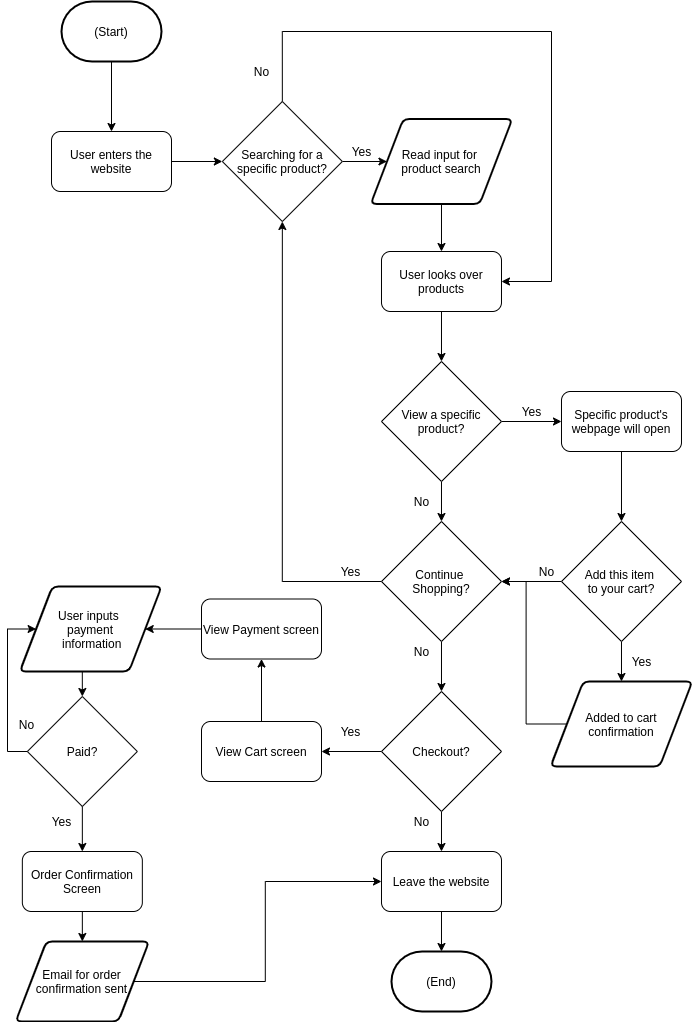

The diagram above was exported from draw.io. Its source (the exported page's mxGraphModel, read from the mxfile embedded in the PNG):
<mxGraphModel dx="828" dy="771" grid="1" gridSize="10" guides="1" tooltips="1" connect="1" arrows="1" fold="1" page="1" pageScale="1" pageWidth="850" pageHeight="1100" math="0" shadow="0">
  <root>
    <mxCell id="0" />
    <mxCell id="1" parent="0" />
    <mxCell id="17" style="edgeStyle=orthogonalEdgeStyle;rounded=0;orthogonalLoop=1;jettySize=auto;html=1;exitX=0.5;exitY=1;exitDx=0;exitDy=0;exitPerimeter=0;entryX=0.5;entryY=0;entryDx=0;entryDy=0;" edge="1" parent="1" source="2" target="16">
      <mxGeometry relative="1" as="geometry" />
    </mxCell>
    <mxCell id="2" value="(Start)" style="strokeWidth=2;html=1;shape=mxgraph.flowchart.terminator;whiteSpace=wrap;" vertex="1" parent="1">
      <mxGeometry x="70" y="50" width="100" height="60" as="geometry" />
    </mxCell>
    <mxCell id="55" style="edgeStyle=orthogonalEdgeStyle;rounded=0;orthogonalLoop=1;jettySize=auto;html=1;exitX=1;exitY=0.5;exitDx=0;exitDy=0;entryX=0;entryY=0.5;entryDx=0;entryDy=0;" edge="1" parent="1" source="5" target="8">
      <mxGeometry relative="1" as="geometry" />
    </mxCell>
    <mxCell id="93" style="edgeStyle=orthogonalEdgeStyle;rounded=0;orthogonalLoop=1;jettySize=auto;html=1;exitX=0.5;exitY=0;exitDx=0;exitDy=0;entryX=1;entryY=0.5;entryDx=0;entryDy=0;" edge="1" parent="1" source="5" target="19">
      <mxGeometry relative="1" as="geometry">
        <Array as="points">
          <mxPoint x="291" y="80" />
          <mxPoint x="560" y="80" />
          <mxPoint x="560" y="330" />
        </Array>
      </mxGeometry>
    </mxCell>
    <mxCell id="5" value="Searching for a specific product?" style="rhombus;whiteSpace=wrap;html=1;" vertex="1" parent="1">
      <mxGeometry x="230.84" y="150" width="120" height="120" as="geometry" />
    </mxCell>
    <mxCell id="59" style="edgeStyle=orthogonalEdgeStyle;rounded=0;orthogonalLoop=1;jettySize=auto;html=1;exitX=0.5;exitY=1;exitDx=0;exitDy=0;entryX=0.5;entryY=0;entryDx=0;entryDy=0;" edge="1" parent="1" source="8" target="19">
      <mxGeometry relative="1" as="geometry" />
    </mxCell>
    <mxCell id="8" value="Read input for &lt;br&gt;product search" style="shape=parallelogram;html=1;strokeWidth=2;perimeter=parallelogramPerimeter;whiteSpace=wrap;rounded=1;arcSize=12;size=0.23;" vertex="1" parent="1">
      <mxGeometry x="379.15999999999997" y="167.5" width="141.67" height="85" as="geometry" />
    </mxCell>
    <mxCell id="26" style="edgeStyle=orthogonalEdgeStyle;rounded=0;orthogonalLoop=1;jettySize=auto;html=1;exitX=1;exitY=0.5;exitDx=0;exitDy=0;entryX=0;entryY=0.5;entryDx=0;entryDy=0;" edge="1" parent="1" source="16" target="5">
      <mxGeometry relative="1" as="geometry" />
    </mxCell>
    <mxCell id="16" value="User enters the website" style="rounded=1;whiteSpace=wrap;html=1;" vertex="1" parent="1">
      <mxGeometry x="60" y="180" width="120" height="60" as="geometry" />
    </mxCell>
    <mxCell id="27" style="edgeStyle=orthogonalEdgeStyle;rounded=0;orthogonalLoop=1;jettySize=auto;html=1;exitX=0.5;exitY=1;exitDx=0;exitDy=0;entryX=0.5;entryY=0;entryDx=0;entryDy=0;" edge="1" parent="1" source="19" target="25">
      <mxGeometry relative="1" as="geometry" />
    </mxCell>
    <mxCell id="19" value="User looks over products" style="rounded=1;whiteSpace=wrap;html=1;" vertex="1" parent="1">
      <mxGeometry x="389.99" y="300" width="120" height="60" as="geometry" />
    </mxCell>
    <mxCell id="29" style="edgeStyle=orthogonalEdgeStyle;rounded=0;orthogonalLoop=1;jettySize=auto;html=1;exitX=0.5;exitY=1;exitDx=0;exitDy=0;entryX=0.5;entryY=0;entryDx=0;entryDy=0;" edge="1" parent="1" source="25" target="28">
      <mxGeometry relative="1" as="geometry" />
    </mxCell>
    <mxCell id="42" style="edgeStyle=orthogonalEdgeStyle;rounded=0;orthogonalLoop=1;jettySize=auto;html=1;exitX=1;exitY=0.5;exitDx=0;exitDy=0;entryX=0;entryY=0.5;entryDx=0;entryDy=0;" edge="1" parent="1" source="25" target="41">
      <mxGeometry relative="1" as="geometry" />
    </mxCell>
    <mxCell id="25" value="View a specific product?" style="rhombus;whiteSpace=wrap;html=1;" vertex="1" parent="1">
      <mxGeometry x="389.99" y="410" width="120" height="120" as="geometry" />
    </mxCell>
    <mxCell id="62" style="edgeStyle=orthogonalEdgeStyle;rounded=0;orthogonalLoop=1;jettySize=auto;html=1;exitX=0;exitY=0.5;exitDx=0;exitDy=0;entryX=0.5;entryY=1;entryDx=0;entryDy=0;" edge="1" parent="1" source="28" target="5">
      <mxGeometry relative="1" as="geometry" />
    </mxCell>
    <mxCell id="65" style="edgeStyle=orthogonalEdgeStyle;rounded=0;orthogonalLoop=1;jettySize=auto;html=1;exitX=0.5;exitY=1;exitDx=0;exitDy=0;entryX=0.5;entryY=0;entryDx=0;entryDy=0;" edge="1" parent="1" source="28" target="64">
      <mxGeometry relative="1" as="geometry">
        <mxPoint x="450" y="710" as="targetPoint" />
      </mxGeometry>
    </mxCell>
    <mxCell id="28" value="Continue &lt;br&gt;Shopping?" style="rhombus;whiteSpace=wrap;html=1;" vertex="1" parent="1">
      <mxGeometry x="389.99" y="570" width="120" height="120" as="geometry" />
    </mxCell>
    <mxCell id="30" value="No" style="text;html=1;align=center;verticalAlign=middle;resizable=0;points=[];autosize=1;" vertex="1" parent="1">
      <mxGeometry x="414.99" y="540" width="30" height="20" as="geometry" />
    </mxCell>
    <mxCell id="47" style="edgeStyle=orthogonalEdgeStyle;rounded=0;orthogonalLoop=1;jettySize=auto;html=1;exitX=0;exitY=0.5;exitDx=0;exitDy=0;entryX=1;entryY=0.5;entryDx=0;entryDy=0;" edge="1" parent="1" source="31" target="28">
      <mxGeometry relative="1" as="geometry" />
    </mxCell>
    <mxCell id="48" style="edgeStyle=orthogonalEdgeStyle;rounded=0;orthogonalLoop=1;jettySize=auto;html=1;exitX=0.5;exitY=1;exitDx=0;exitDy=0;entryX=0.5;entryY=0;entryDx=0;entryDy=0;" edge="1" parent="1" source="31" target="36">
      <mxGeometry relative="1" as="geometry" />
    </mxCell>
    <mxCell id="31" value="Add this item &lt;br&gt;to your cart?" style="rhombus;whiteSpace=wrap;html=1;" vertex="1" parent="1">
      <mxGeometry x="569.99" y="570" width="120" height="120" as="geometry" />
    </mxCell>
    <mxCell id="33" value="Yes" style="text;html=1;align=center;verticalAlign=middle;resizable=0;points=[];autosize=1;" vertex="1" parent="1">
      <mxGeometry x="519.99" y="450" width="40" height="20" as="geometry" />
    </mxCell>
    <mxCell id="35" value="No" style="text;html=1;align=center;verticalAlign=middle;resizable=0;points=[];autosize=1;" vertex="1" parent="1">
      <mxGeometry x="539.99" y="610" width="30" height="20" as="geometry" />
    </mxCell>
    <mxCell id="52" style="edgeStyle=orthogonalEdgeStyle;rounded=0;orthogonalLoop=1;jettySize=auto;html=1;exitX=0;exitY=0.5;exitDx=0;exitDy=0;entryX=1;entryY=0.5;entryDx=0;entryDy=0;" edge="1" parent="1" source="36" target="28">
      <mxGeometry relative="1" as="geometry" />
    </mxCell>
    <mxCell id="36" value="Added to cart confirmation" style="shape=parallelogram;html=1;strokeWidth=2;perimeter=parallelogramPerimeter;whiteSpace=wrap;rounded=1;arcSize=12;size=0.23;" vertex="1" parent="1">
      <mxGeometry x="559.15" y="730" width="141.67" height="85" as="geometry" />
    </mxCell>
    <mxCell id="46" style="edgeStyle=orthogonalEdgeStyle;rounded=0;orthogonalLoop=1;jettySize=auto;html=1;exitX=0.5;exitY=1;exitDx=0;exitDy=0;entryX=0.5;entryY=0;entryDx=0;entryDy=0;" edge="1" parent="1" source="41" target="31">
      <mxGeometry relative="1" as="geometry" />
    </mxCell>
    <mxCell id="41" value="Specific product's webpage will open" style="rounded=1;whiteSpace=wrap;html=1;" vertex="1" parent="1">
      <mxGeometry x="569.99" y="440" width="120" height="60" as="geometry" />
    </mxCell>
    <mxCell id="53" value="Yes" style="text;html=1;align=center;verticalAlign=middle;resizable=0;points=[];autosize=1;" vertex="1" parent="1">
      <mxGeometry x="629.99" y="700" width="40" height="20" as="geometry" />
    </mxCell>
    <mxCell id="56" value="Yes" style="text;html=1;align=center;verticalAlign=middle;resizable=0;points=[];autosize=1;" vertex="1" parent="1">
      <mxGeometry x="350" y="190" width="40" height="20" as="geometry" />
    </mxCell>
    <mxCell id="63" value="Yes" style="text;html=1;align=center;verticalAlign=middle;resizable=0;points=[];autosize=1;" vertex="1" parent="1">
      <mxGeometry x="339.16" y="610" width="40" height="20" as="geometry" />
    </mxCell>
    <mxCell id="70" style="edgeStyle=orthogonalEdgeStyle;rounded=0;orthogonalLoop=1;jettySize=auto;html=1;exitX=0.5;exitY=1;exitDx=0;exitDy=0;entryX=0.5;entryY=0;entryDx=0;entryDy=0;" edge="1" parent="1" source="64" target="68">
      <mxGeometry relative="1" as="geometry" />
    </mxCell>
    <mxCell id="74" style="edgeStyle=orthogonalEdgeStyle;rounded=0;orthogonalLoop=1;jettySize=auto;html=1;exitX=0;exitY=0.5;exitDx=0;exitDy=0;entryX=1;entryY=0.5;entryDx=0;entryDy=0;" edge="1" parent="1" source="64" target="73">
      <mxGeometry relative="1" as="geometry" />
    </mxCell>
    <mxCell id="64" value="Checkout?" style="rhombus;whiteSpace=wrap;html=1;" vertex="1" parent="1">
      <mxGeometry x="389.99" y="740" width="120" height="120" as="geometry" />
    </mxCell>
    <mxCell id="67" value="(End)" style="strokeWidth=2;html=1;shape=mxgraph.flowchart.terminator;whiteSpace=wrap;" vertex="1" parent="1">
      <mxGeometry x="399.99" y="1000" width="100" height="60" as="geometry" />
    </mxCell>
    <mxCell id="69" style="edgeStyle=orthogonalEdgeStyle;rounded=0;orthogonalLoop=1;jettySize=auto;html=1;exitX=0.5;exitY=1;exitDx=0;exitDy=0;entryX=0.5;entryY=0;entryDx=0;entryDy=0;entryPerimeter=0;" edge="1" parent="1" source="68" target="67">
      <mxGeometry relative="1" as="geometry" />
    </mxCell>
    <mxCell id="68" value="Leave the website" style="rounded=1;whiteSpace=wrap;html=1;" vertex="1" parent="1">
      <mxGeometry x="389.99" y="900" width="120" height="60" as="geometry" />
    </mxCell>
    <mxCell id="71" value="No" style="text;html=1;align=center;verticalAlign=middle;resizable=0;points=[];autosize=1;" vertex="1" parent="1">
      <mxGeometry x="414.99" y="860" width="30" height="20" as="geometry" />
    </mxCell>
    <mxCell id="72" value="Yes" style="text;html=1;align=center;verticalAlign=middle;resizable=0;points=[];autosize=1;" vertex="1" parent="1">
      <mxGeometry x="339.16" y="770" width="40" height="20" as="geometry" />
    </mxCell>
    <mxCell id="76" style="edgeStyle=orthogonalEdgeStyle;rounded=0;orthogonalLoop=1;jettySize=auto;html=1;exitX=0.5;exitY=0;exitDx=0;exitDy=0;entryX=0.5;entryY=1;entryDx=0;entryDy=0;" edge="1" parent="1" source="73" target="75">
      <mxGeometry relative="1" as="geometry" />
    </mxCell>
    <mxCell id="73" value="View Cart screen" style="rounded=1;whiteSpace=wrap;html=1;" vertex="1" parent="1">
      <mxGeometry x="210" y="770" width="120" height="60" as="geometry" />
    </mxCell>
    <mxCell id="79" style="edgeStyle=orthogonalEdgeStyle;rounded=0;orthogonalLoop=1;jettySize=auto;html=1;exitX=0;exitY=0.5;exitDx=0;exitDy=0;entryX=1;entryY=0.5;entryDx=0;entryDy=0;" edge="1" parent="1" source="75" target="78">
      <mxGeometry relative="1" as="geometry" />
    </mxCell>
    <mxCell id="75" value="View Payment screen" style="rounded=1;whiteSpace=wrap;html=1;" vertex="1" parent="1">
      <mxGeometry x="210" y="647.5" width="120" height="60" as="geometry" />
    </mxCell>
    <mxCell id="83" style="edgeStyle=orthogonalEdgeStyle;rounded=0;orthogonalLoop=1;jettySize=auto;html=1;exitX=0.5;exitY=1;exitDx=0;exitDy=0;entryX=0.5;entryY=0;entryDx=0;entryDy=0;" edge="1" parent="1" source="78" target="82">
      <mxGeometry relative="1" as="geometry" />
    </mxCell>
    <mxCell id="78" value="User inputs &lt;br&gt;payment&lt;br&gt;&amp;nbsp;information" style="shape=parallelogram;html=1;strokeWidth=2;perimeter=parallelogramPerimeter;whiteSpace=wrap;rounded=1;arcSize=12;size=0.23;" vertex="1" parent="1">
      <mxGeometry x="28.33" y="635" width="141.67" height="85" as="geometry" />
    </mxCell>
    <mxCell id="84" style="edgeStyle=orthogonalEdgeStyle;rounded=0;orthogonalLoop=1;jettySize=auto;html=1;exitX=0;exitY=0.5;exitDx=0;exitDy=0;entryX=0;entryY=0.5;entryDx=0;entryDy=0;" edge="1" parent="1" source="82" target="78">
      <mxGeometry relative="1" as="geometry">
        <Array as="points">
          <mxPoint x="16" y="800" />
          <mxPoint x="16" y="678" />
        </Array>
      </mxGeometry>
    </mxCell>
    <mxCell id="87" style="edgeStyle=orthogonalEdgeStyle;rounded=0;orthogonalLoop=1;jettySize=auto;html=1;exitX=0.5;exitY=1;exitDx=0;exitDy=0;entryX=0.5;entryY=0;entryDx=0;entryDy=0;" edge="1" parent="1" source="82" target="86">
      <mxGeometry relative="1" as="geometry" />
    </mxCell>
    <mxCell id="82" value="Paid?" style="rhombus;whiteSpace=wrap;html=1;" vertex="1" parent="1">
      <mxGeometry x="35.84" y="745" width="110" height="110" as="geometry" />
    </mxCell>
    <mxCell id="85" value="No" style="text;html=1;align=center;verticalAlign=middle;resizable=0;points=[];autosize=1;" vertex="1" parent="1">
      <mxGeometry x="20" y="762.5" width="30" height="20" as="geometry" />
    </mxCell>
    <mxCell id="90" style="edgeStyle=orthogonalEdgeStyle;rounded=0;orthogonalLoop=1;jettySize=auto;html=1;exitX=0.5;exitY=1;exitDx=0;exitDy=0;entryX=0.5;entryY=0;entryDx=0;entryDy=0;" edge="1" parent="1" source="86" target="89">
      <mxGeometry relative="1" as="geometry" />
    </mxCell>
    <mxCell id="86" value="Order Confirmation Screen" style="rounded=1;whiteSpace=wrap;html=1;" vertex="1" parent="1">
      <mxGeometry x="30.840000000000003" y="900" width="120" height="60" as="geometry" />
    </mxCell>
    <mxCell id="88" value="Yes" style="text;html=1;align=center;verticalAlign=middle;resizable=0;points=[];autosize=1;" vertex="1" parent="1">
      <mxGeometry x="50" y="860" width="40" height="20" as="geometry" />
    </mxCell>
    <mxCell id="96" style="edgeStyle=orthogonalEdgeStyle;rounded=0;orthogonalLoop=1;jettySize=auto;html=1;exitX=1;exitY=0.5;exitDx=0;exitDy=0;entryX=0;entryY=0.5;entryDx=0;entryDy=0;" edge="1" parent="1" source="89" target="68">
      <mxGeometry relative="1" as="geometry" />
    </mxCell>
    <mxCell id="89" value="Email for order confirmation sent" style="shape=parallelogram;html=1;strokeWidth=2;perimeter=parallelogramPerimeter;whiteSpace=wrap;rounded=1;arcSize=12;size=0.23;" vertex="1" parent="1">
      <mxGeometry x="24.180000000000003" y="990" width="133.33" height="80" as="geometry" />
    </mxCell>
    <mxCell id="94" value="No" style="text;html=1;align=center;verticalAlign=middle;resizable=0;points=[];autosize=1;" vertex="1" parent="1">
      <mxGeometry x="255" y="110" width="30" height="20" as="geometry" />
    </mxCell>
    <mxCell id="95" value="No" style="text;html=1;align=center;verticalAlign=middle;resizable=0;points=[];autosize=1;" vertex="1" parent="1">
      <mxGeometry x="414.99" y="690" width="30" height="20" as="geometry" />
    </mxCell>
  </root>
</mxGraphModel>